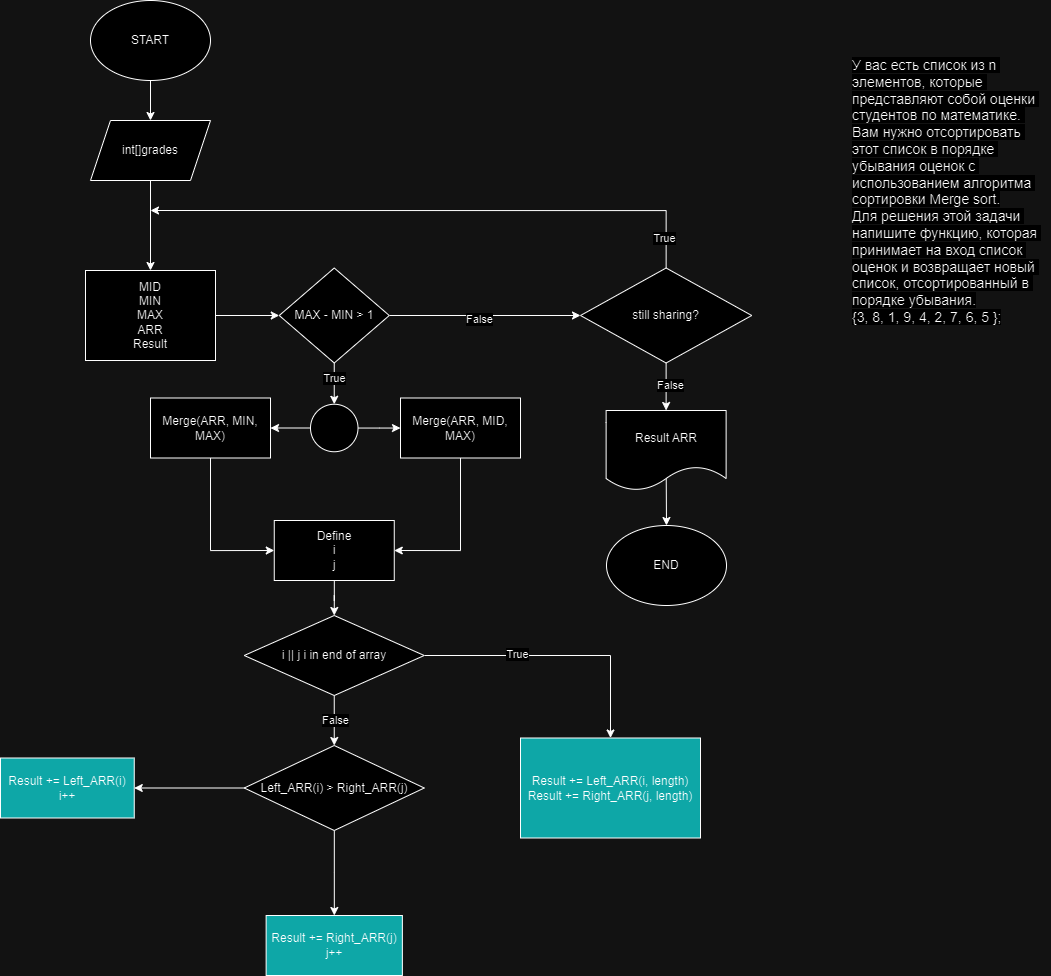

The diagram above was exported from draw.io. Its source (the exported page's mxGraphModel, read from the mxfile embedded in the PNG):
<mxGraphModel dx="2656" dy="1271" grid="1" gridSize="10" guides="1" tooltips="1" connect="1" arrows="1" fold="1" page="1" pageScale="1" pageWidth="827" pageHeight="1169" math="0" shadow="0">
  <root>
    <mxCell id="0" />
    <mxCell id="1" parent="0" />
    <mxCell id="VPDMttj3tSNka2K4DNty-1" value="&lt;span style=&quot;color: rgb(0, 0, 0); font-family: NaMU, Arial, sans-serif; font-size: 14px; font-style: normal; font-variant-ligatures: normal; font-variant-caps: normal; font-weight: 300; letter-spacing: normal; orphans: 2; text-align: left; text-indent: 0px; text-transform: none; widows: 2; word-spacing: 0px; -webkit-text-stroke-width: 0px; white-space: pre-wrap; background-color: rgb(255, 255, 255); text-decoration-thickness: initial; text-decoration-style: initial; text-decoration-color: initial; display: inline !important; float: none;&quot;&gt;У вас есть список из n элементов, которые представляют собой оценки студентов по математике. Вам нужно отсортировать этот список в порядке убывания оценок с использованием алгоритма сортировки Merge sort.&#10;Для решения этой задачи напишите функцию, которая принимает на вход список оценок и возвращает новый список, отсортированный в порядке убывания.&#10;{3, 8, 1, 9, 4, 2, 7, 6, 5 };&lt;/span&gt;" style="text;whiteSpace=wrap;html=1;" vertex="1" parent="1">
      <mxGeometry x="940" y="70" width="200" height="140" as="geometry" />
    </mxCell>
    <mxCell id="VPDMttj3tSNka2K4DNty-4" value="" style="edgeStyle=orthogonalEdgeStyle;rounded=0;orthogonalLoop=1;jettySize=auto;html=1;exitX=0.5;exitY=1;exitDx=0;exitDy=0;" edge="1" parent="1" source="VPDMttj3tSNka2K4DNty-2" target="VPDMttj3tSNka2K4DNty-3">
      <mxGeometry relative="1" as="geometry">
        <mxPoint x="240" y="100" as="sourcePoint" />
      </mxGeometry>
    </mxCell>
    <mxCell id="VPDMttj3tSNka2K4DNty-2" value="START" style="ellipse;whiteSpace=wrap;html=1;" vertex="1" parent="1">
      <mxGeometry x="180" y="20" width="120" height="80" as="geometry" />
    </mxCell>
    <mxCell id="VPDMttj3tSNka2K4DNty-9" value="" style="edgeStyle=orthogonalEdgeStyle;rounded=0;orthogonalLoop=1;jettySize=auto;html=1;" edge="1" parent="1" source="VPDMttj3tSNka2K4DNty-3" target="VPDMttj3tSNka2K4DNty-8">
      <mxGeometry relative="1" as="geometry" />
    </mxCell>
    <mxCell id="VPDMttj3tSNka2K4DNty-3" value="int[]grades" style="shape=parallelogram;perimeter=parallelogramPerimeter;whiteSpace=wrap;html=1;fixedSize=1;" vertex="1" parent="1">
      <mxGeometry x="180" y="140" width="120" height="60" as="geometry" />
    </mxCell>
    <mxCell id="VPDMttj3tSNka2K4DNty-11" value="" style="edgeStyle=orthogonalEdgeStyle;rounded=0;orthogonalLoop=1;jettySize=auto;html=1;" edge="1" parent="1" source="VPDMttj3tSNka2K4DNty-8" target="VPDMttj3tSNka2K4DNty-10">
      <mxGeometry relative="1" as="geometry" />
    </mxCell>
    <mxCell id="VPDMttj3tSNka2K4DNty-8" value="MID&lt;div&gt;MIN&lt;/div&gt;&lt;div&gt;MAX&lt;/div&gt;&lt;div&gt;ARR&lt;/div&gt;&lt;div&gt;Result&lt;/div&gt;" style="whiteSpace=wrap;html=1;" vertex="1" parent="1">
      <mxGeometry x="175" y="290" width="130" height="90" as="geometry" />
    </mxCell>
    <mxCell id="VPDMttj3tSNka2K4DNty-23" style="edgeStyle=orthogonalEdgeStyle;rounded=0;orthogonalLoop=1;jettySize=auto;html=1;entryX=0.5;entryY=0;entryDx=0;entryDy=0;" edge="1" parent="1" source="VPDMttj3tSNka2K4DNty-10" target="VPDMttj3tSNka2K4DNty-15">
      <mxGeometry relative="1" as="geometry" />
    </mxCell>
    <mxCell id="VPDMttj3tSNka2K4DNty-24" value="True" style="edgeLabel;html=1;align=center;verticalAlign=middle;resizable=0;points=[];" vertex="1" connectable="0" parent="VPDMttj3tSNka2K4DNty-23">
      <mxGeometry x="-0.278" y="-1" relative="1" as="geometry">
        <mxPoint as="offset" />
      </mxGeometry>
    </mxCell>
    <mxCell id="VPDMttj3tSNka2K4DNty-43" value="" style="edgeStyle=orthogonalEdgeStyle;rounded=0;orthogonalLoop=1;jettySize=auto;html=1;" edge="1" parent="1" source="VPDMttj3tSNka2K4DNty-10" target="VPDMttj3tSNka2K4DNty-42">
      <mxGeometry relative="1" as="geometry" />
    </mxCell>
    <mxCell id="VPDMttj3tSNka2K4DNty-44" value="False" style="edgeLabel;html=1;align=center;verticalAlign=middle;resizable=0;points=[];" vertex="1" connectable="0" parent="VPDMttj3tSNka2K4DNty-43">
      <mxGeometry x="-0.0624" y="-3" relative="1" as="geometry">
        <mxPoint as="offset" />
      </mxGeometry>
    </mxCell>
    <mxCell id="VPDMttj3tSNka2K4DNty-10" value="MAX - MIN &amp;gt; 1" style="rhombus;whiteSpace=wrap;html=1;" vertex="1" parent="1">
      <mxGeometry x="368.76" y="287.5" width="110" height="95" as="geometry" />
    </mxCell>
    <mxCell id="VPDMttj3tSNka2K4DNty-17" value="" style="edgeStyle=orthogonalEdgeStyle;rounded=0;orthogonalLoop=1;jettySize=auto;html=1;" edge="1" parent="1" source="VPDMttj3tSNka2K4DNty-15" target="VPDMttj3tSNka2K4DNty-16">
      <mxGeometry relative="1" as="geometry" />
    </mxCell>
    <mxCell id="VPDMttj3tSNka2K4DNty-26" style="edgeStyle=orthogonalEdgeStyle;rounded=0;orthogonalLoop=1;jettySize=auto;html=1;exitX=0;exitY=0.5;exitDx=0;exitDy=0;entryX=1;entryY=0.5;entryDx=0;entryDy=0;" edge="1" parent="1" source="VPDMttj3tSNka2K4DNty-15" target="VPDMttj3tSNka2K4DNty-20">
      <mxGeometry relative="1" as="geometry" />
    </mxCell>
    <mxCell id="VPDMttj3tSNka2K4DNty-15" value="" style="ellipse;whiteSpace=wrap;html=1;aspect=fixed;" vertex="1" parent="1">
      <mxGeometry x="400" y="423.75" width="47.5" height="47.5" as="geometry" />
    </mxCell>
    <mxCell id="VPDMttj3tSNka2K4DNty-39" style="edgeStyle=orthogonalEdgeStyle;rounded=0;orthogonalLoop=1;jettySize=auto;html=1;entryX=1;entryY=0.5;entryDx=0;entryDy=0;" edge="1" parent="1" source="VPDMttj3tSNka2K4DNty-16" target="VPDMttj3tSNka2K4DNty-36">
      <mxGeometry relative="1" as="geometry">
        <Array as="points">
          <mxPoint x="550" y="570" />
        </Array>
      </mxGeometry>
    </mxCell>
    <mxCell id="VPDMttj3tSNka2K4DNty-16" value="Merge(ARR, MID, MAX)" style="whiteSpace=wrap;html=1;" vertex="1" parent="1">
      <mxGeometry x="490" y="417.5" width="120" height="60" as="geometry" />
    </mxCell>
    <mxCell id="VPDMttj3tSNka2K4DNty-38" style="edgeStyle=orthogonalEdgeStyle;rounded=0;orthogonalLoop=1;jettySize=auto;html=1;entryX=0;entryY=0.5;entryDx=0;entryDy=0;" edge="1" parent="1" source="VPDMttj3tSNka2K4DNty-20" target="VPDMttj3tSNka2K4DNty-36">
      <mxGeometry relative="1" as="geometry">
        <Array as="points">
          <mxPoint x="300" y="570" />
        </Array>
      </mxGeometry>
    </mxCell>
    <mxCell id="VPDMttj3tSNka2K4DNty-20" value="Merge(ARR, MIN, MAX)" style="whiteSpace=wrap;html=1;" vertex="1" parent="1">
      <mxGeometry x="240" y="417.5" width="120" height="60" as="geometry" />
    </mxCell>
    <mxCell id="VPDMttj3tSNka2K4DNty-28" value="" style="edgeStyle=orthogonalEdgeStyle;rounded=0;orthogonalLoop=1;jettySize=auto;html=1;" edge="1" parent="1" source="VPDMttj3tSNka2K4DNty-22" target="VPDMttj3tSNka2K4DNty-27">
      <mxGeometry relative="1" as="geometry" />
    </mxCell>
    <mxCell id="VPDMttj3tSNka2K4DNty-30" value="" style="edgeStyle=orthogonalEdgeStyle;rounded=0;orthogonalLoop=1;jettySize=auto;html=1;" edge="1" parent="1" source="VPDMttj3tSNka2K4DNty-22" target="VPDMttj3tSNka2K4DNty-29">
      <mxGeometry relative="1" as="geometry" />
    </mxCell>
    <mxCell id="VPDMttj3tSNka2K4DNty-22" value="Left_ARR(i) &amp;gt; Right_ARR(j)" style="rhombus;whiteSpace=wrap;html=1;" vertex="1" parent="1">
      <mxGeometry x="333.75" y="765" width="180" height="85" as="geometry" />
    </mxCell>
    <mxCell id="VPDMttj3tSNka2K4DNty-27" value="Result += Left_ARR(i)&lt;div&gt;i++&lt;/div&gt;" style="whiteSpace=wrap;html=1;fillColor=#009999;" vertex="1" parent="1">
      <mxGeometry x="89.99999999999999" y="777.5" width="133.75" height="60" as="geometry" />
    </mxCell>
    <mxCell id="VPDMttj3tSNka2K4DNty-29" value="Result += Right_ARR(j)&lt;div&gt;j++&lt;/div&gt;" style="whiteSpace=wrap;html=1;fillColor=#009999;" vertex="1" parent="1">
      <mxGeometry x="355.63" y="935" width="136.25" height="60" as="geometry" />
    </mxCell>
    <mxCell id="VPDMttj3tSNka2K4DNty-32" style="edgeStyle=orthogonalEdgeStyle;rounded=0;orthogonalLoop=1;jettySize=auto;html=1;entryX=0.5;entryY=0;entryDx=0;entryDy=0;" edge="1" parent="1" source="VPDMttj3tSNka2K4DNty-31" target="VPDMttj3tSNka2K4DNty-22">
      <mxGeometry relative="1" as="geometry" />
    </mxCell>
    <mxCell id="VPDMttj3tSNka2K4DNty-33" value="False" style="edgeLabel;html=1;align=center;verticalAlign=middle;resizable=0;points=[];" vertex="1" connectable="0" parent="VPDMttj3tSNka2K4DNty-32">
      <mxGeometry x="-0.04" relative="1" as="geometry">
        <mxPoint as="offset" />
      </mxGeometry>
    </mxCell>
    <mxCell id="VPDMttj3tSNka2K4DNty-35" value="" style="edgeStyle=orthogonalEdgeStyle;rounded=0;orthogonalLoop=1;jettySize=auto;html=1;" edge="1" parent="1" source="VPDMttj3tSNka2K4DNty-31" target="VPDMttj3tSNka2K4DNty-34">
      <mxGeometry relative="1" as="geometry" />
    </mxCell>
    <mxCell id="VPDMttj3tSNka2K4DNty-41" value="True" style="edgeLabel;html=1;align=center;verticalAlign=middle;resizable=0;points=[];" vertex="1" connectable="0" parent="VPDMttj3tSNka2K4DNty-35">
      <mxGeometry x="-0.3135" y="2" relative="1" as="geometry">
        <mxPoint as="offset" />
      </mxGeometry>
    </mxCell>
    <mxCell id="VPDMttj3tSNka2K4DNty-31" value="i || j i in end of array" style="rhombus;whiteSpace=wrap;html=1;" vertex="1" parent="1">
      <mxGeometry x="333.75" y="635" width="180" height="80" as="geometry" />
    </mxCell>
    <mxCell id="VPDMttj3tSNka2K4DNty-34" value="Result += Left_ARR(i, length)&lt;div&gt;Result += Right_ARR(j, length)&lt;br&gt;&lt;/div&gt;" style="whiteSpace=wrap;html=1;fillColor=#009999;" vertex="1" parent="1">
      <mxGeometry x="610" y="757.5" width="180" height="100" as="geometry" />
    </mxCell>
    <mxCell id="VPDMttj3tSNka2K4DNty-37" style="edgeStyle=orthogonalEdgeStyle;rounded=0;orthogonalLoop=1;jettySize=auto;html=1;entryX=0.5;entryY=0;entryDx=0;entryDy=0;" edge="1" parent="1" source="VPDMttj3tSNka2K4DNty-36" target="VPDMttj3tSNka2K4DNty-31">
      <mxGeometry relative="1" as="geometry" />
    </mxCell>
    <mxCell id="VPDMttj3tSNka2K4DNty-36" value="Define&lt;div&gt;i&lt;/div&gt;&lt;div&gt;j&lt;/div&gt;" style="rounded=0;whiteSpace=wrap;html=1;" vertex="1" parent="1">
      <mxGeometry x="363.76" y="540" width="120" height="60" as="geometry" />
    </mxCell>
    <mxCell id="VPDMttj3tSNka2K4DNty-45" style="edgeStyle=orthogonalEdgeStyle;rounded=0;orthogonalLoop=1;jettySize=auto;html=1;" edge="1" parent="1" source="VPDMttj3tSNka2K4DNty-42">
      <mxGeometry relative="1" as="geometry">
        <mxPoint x="240" y="230" as="targetPoint" />
        <Array as="points">
          <mxPoint x="756" y="230" />
        </Array>
      </mxGeometry>
    </mxCell>
    <mxCell id="VPDMttj3tSNka2K4DNty-46" value="True" style="edgeLabel;html=1;align=center;verticalAlign=middle;resizable=0;points=[];" vertex="1" connectable="0" parent="VPDMttj3tSNka2K4DNty-45">
      <mxGeometry x="-0.8922" y="3" relative="1" as="geometry">
        <mxPoint as="offset" />
      </mxGeometry>
    </mxCell>
    <mxCell id="VPDMttj3tSNka2K4DNty-48" value="" style="edgeStyle=orthogonalEdgeStyle;rounded=0;orthogonalLoop=1;jettySize=auto;html=1;entryX=0.5;entryY=0;entryDx=0;entryDy=0;" edge="1" parent="1" source="VPDMttj3tSNka2K4DNty-42" target="VPDMttj3tSNka2K4DNty-50">
      <mxGeometry relative="1" as="geometry">
        <mxPoint x="755.6200000000003" y="430" as="targetPoint" />
      </mxGeometry>
    </mxCell>
    <mxCell id="VPDMttj3tSNka2K4DNty-49" value="False" style="edgeLabel;html=1;align=center;verticalAlign=middle;resizable=0;points=[];" vertex="1" connectable="0" parent="VPDMttj3tSNka2K4DNty-48">
      <mxGeometry x="-0.1118" y="3" relative="1" as="geometry">
        <mxPoint as="offset" />
      </mxGeometry>
    </mxCell>
    <mxCell id="VPDMttj3tSNka2K4DNty-42" value="still sharing?" style="rhombus;whiteSpace=wrap;html=1;" vertex="1" parent="1">
      <mxGeometry x="670" y="287.5" width="171.24" height="95" as="geometry" />
    </mxCell>
    <mxCell id="VPDMttj3tSNka2K4DNty-52" style="edgeStyle=orthogonalEdgeStyle;rounded=0;orthogonalLoop=1;jettySize=auto;html=1;entryX=0.5;entryY=0;entryDx=0;entryDy=0;exitX=0.5;exitY=0;exitDx=0;exitDy=0;" edge="1" parent="1" source="VPDMttj3tSNka2K4DNty-50" target="VPDMttj3tSNka2K4DNty-51">
      <mxGeometry relative="1" as="geometry">
        <Array as="points">
          <mxPoint x="756" y="480" />
          <mxPoint x="756" y="480" />
        </Array>
      </mxGeometry>
    </mxCell>
    <mxCell id="VPDMttj3tSNka2K4DNty-50" value="Result ARR" style="shape=document;whiteSpace=wrap;html=1;boundedLbl=1;" vertex="1" parent="1">
      <mxGeometry x="695.62" y="430" width="120" height="80" as="geometry" />
    </mxCell>
    <mxCell id="VPDMttj3tSNka2K4DNty-51" value="END" style="ellipse;whiteSpace=wrap;html=1;" vertex="1" parent="1">
      <mxGeometry x="696" y="545" width="120" height="80" as="geometry" />
    </mxCell>
  </root>
</mxGraphModel>